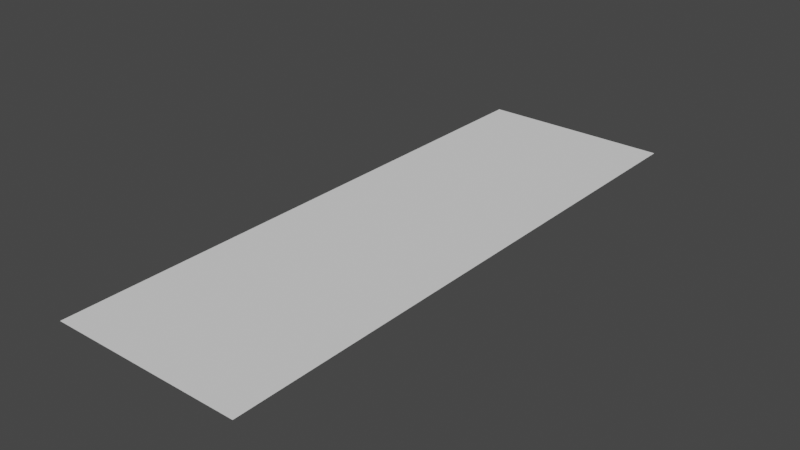 # Source: Floor_Connector_1.blend  (saved by Blender 2.82.7; exported with 4.5.12 LTS)
import bpy
from mathutils import Matrix  # noqa: F401  (used for matrix-valued properties, if any)

bpy.ops.wm.read_factory_settings(use_empty=True)
scene = bpy.context.scene
scene.name = 'Scene'

# ---- collections
col_collection = bpy.data.collections.new('Collection'); scene.collection.children.link(col_collection)

# ---- world
world_world = bpy.data.worlds.new('World'); scene.world = world_world
world_world.use_nodes = True; world_world.node_tree.nodes.clear()
_N = world_world.node_tree.nodes; _L = world_world.node_tree.links
n0 = _N.new('ShaderNodeOutputWorld'); n0.name = 'World Output'; n0.location = (300, 300)
n1 = _N.new('ShaderNodeBackground'); n1.name = 'Background'; n1.location = (10, 300)
n1.inputs[0].default_value = (0.05088, 0.05088, 0.05088, 1.0)
_L.new(n1.outputs[0], n0.inputs[0])
n0.is_active_output = True
world_world.color = (0.05088, 0.05088, 0.05088)
world_world.use_sun_shadow = False
world_world.sun_shadow_jitter_overblur = 0.0

# ---- meshes
me_plane_001 = bpy.data.meshes.new('Plane.001')
me_plane_001.from_pydata([(-1.0, -3.0, 0.0), (1.0, -3.0, 0.0), (-1.0, 3.0, 0.0), (1.0, 3.0, 0.0)], [], [(0, 1, 3, 2)])
_uv = me_plane_001.uv_layers.new(name='UVMap')
_uv.uv.foreach_set('vector', [0.0, 0.0, 1.0, 0.0, 1.0, 1.0, 0.0, 1.0])
me_plane_001.use_remesh_fix_poles = True
me_plane_001.use_remesh_preserve_attributes = False
me_plane_001.use_mirror_vertex_groups = False
me_plane_001.update()

# ---- objects
ob_plane = bpy.data.objects.new('Plane', me_plane_001)

# ---- transforms, parenting, visibility, modifiers, constraints
ob_plane.location = (0.0, 0.0, 0.0)
ob_plane.lineart.crease_threshold = 0.0

# ---- collection membership
col_collection.objects.link(ob_plane)

# ---- scene / render settings (as saved in the file)
scene.frame_start = 1; scene.frame_end = 250; scene.frame_set(1)
scene.render.engine = 'BLENDER_EEVEE_NEXT'
scene.cycles.use_denoising = False
scene.cycles.samples = 128
scene.cycles.sampling_pattern = 'TABULATED_SOBOL'
scene.cycles.use_adaptive_sampling = False
scene.cycles.use_light_tree = False
scene.view_settings.view_transform = 'Filmic'
bpy.context.view_layer.update()

# ---- added for rendering (the .blend has no active camera and no usable light): camera, sun
cam_auto = bpy.data.cameras.new('AutoCamera')
cam_auto.lens = 50.0
cam_auto.sensor_width = 36.0
cam_auto.clip_end = 1000.0
ob_auto_camera = bpy.data.objects.new('AutoCamera', cam_auto)
scene.collection.objects.link(ob_auto_camera)
ob_auto_camera.location = (5.85163, -7.02196, 4.68131)
ob_auto_camera.rotation_euler = (1.09748, -7.21219e-08, 0.694738)
scene.camera = ob_auto_camera
light_auto_sun = bpy.data.lights.new('AutoSun', 'SUN')
light_auto_sun.energy = 3.0
light_auto_sun.angle = 0.0523599
ob_auto_sun = bpy.data.objects.new('AutoSun', light_auto_sun)
scene.collection.objects.link(ob_auto_sun)
ob_auto_sun.rotation_euler = (0.872665, 0.174533, 0.523599)
bpy.context.view_layer.update()
